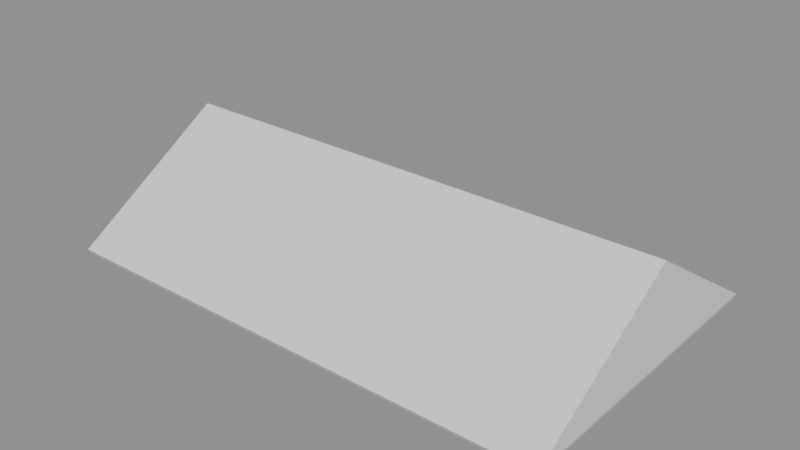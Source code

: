# Source: p0287.blend  (saved by Blender 4.5.90; exported with 4.5.12 LTS)
import bpy
from mathutils import Matrix  # noqa: F401  (used for matrix-valued properties, if any)

bpy.ops.wm.read_factory_settings(use_empty=True)
scene = bpy.context.scene
scene.name = 'Scene'

# ---- collections
col_asset_p0287 = bpy.data.collections.new('Asset_p0287'); scene.collection.children.link(col_asset_p0287)

# ---- meshes
me_cubiertamesh = bpy.data.meshes.new('CubiertaMesh')
me_cubiertamesh.from_pydata([(-5.0, -3.0, 0.0), (5.0, -3.0, 0.0), (5.0, 3.0, 0.0), (-5.0, 3.0, 0.0), (-5.0, 0.0, 2.0), (5.0, 0.0, 2.0)], [], [(0, 1, 5, 4), (2, 3, 4, 5), (0, 3, 4), (1, 2, 5)])
me_cubiertamesh.update()

# ---- objects
ob_cubiertadosaguas = bpy.data.objects.new('CubiertaDosAguas', me_cubiertamesh)

# ---- transforms, parenting, visibility, modifiers, constraints
ob_cubiertadosaguas.location = (0.0, 0.0, 0.0)
_m = ob_cubiertadosaguas.modifiers.new('EspesorLosa', 'SOLIDIFY')
_m.thickness = 0.2
_m.offset = 1.0

# ---- collection membership
col_asset_p0287.objects.link(ob_cubiertadosaguas)

# ---- scene / render settings (as saved in the file)
scene.frame_start = 1; scene.frame_end = 250; scene.frame_set(1)
scene.render.engine = 'BLENDER_EEVEE_NEXT'
bpy.context.view_layer.update()

# ---- added for rendering (the .blend has no active camera and no usable light): camera, sun + grey world if the file has none
cam_auto = bpy.data.cameras.new('AutoCamera')
cam_auto.lens = 50.0
cam_auto.sensor_width = 36.0
cam_auto.clip_end = 1000.0
ob_auto_camera = bpy.data.objects.new('AutoCamera', cam_auto)
scene.collection.objects.link(ob_auto_camera)
ob_auto_camera.location = (11.2251, -13.398, 10.0119)
ob_auto_camera.rotation_euler = (1.09748, -7.21219e-08, 0.694738)
scene.camera = ob_auto_camera
light_auto_sun = bpy.data.lights.new('AutoSun', 'SUN')
light_auto_sun.energy = 3.0
light_auto_sun.angle = 0.0523599
ob_auto_sun = bpy.data.objects.new('AutoSun', light_auto_sun)
scene.collection.objects.link(ob_auto_sun)
ob_auto_sun.rotation_euler = (0.872665, 0.174533, 0.523599)
if scene.world is None:
    world_auto = bpy.data.worlds.new('AutoWorld')
    world_auto.color = (0.3, 0.3, 0.3)
    scene.world = world_auto
bpy.context.view_layer.update()

